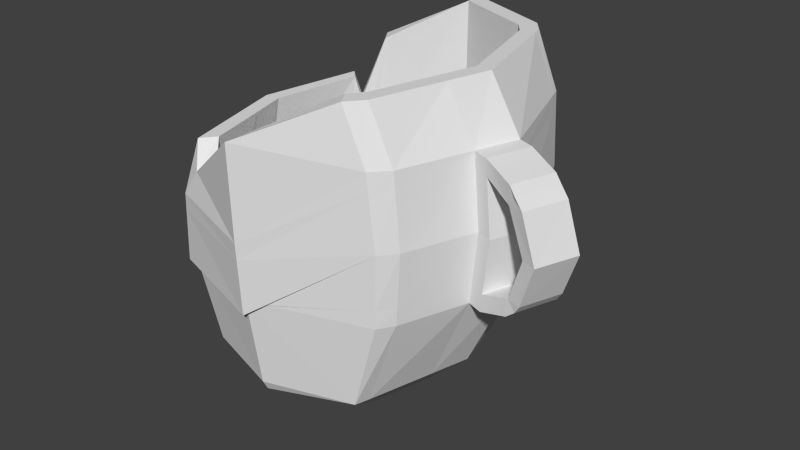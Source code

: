 # Source: Vasija.blend  (saved by Blender 2.74.0; exported with 4.5.12 LTS)
import bpy
from mathutils import Matrix  # noqa: F401  (used for matrix-valued properties, if any)

bpy.ops.wm.read_factory_settings(use_empty=True)
scene = bpy.context.scene
scene.name = 'Scene'

# ---- collections
col_collection_1 = bpy.data.collections.new('Collection 1'); scene.collection.children.link(col_collection_1)

# ---- world
world_world = bpy.data.worlds.new('World'); scene.world = world_world
world_world.color = (0.05088, 0.05088, 0.05088)
world_world.use_sun_shadow = False
world_world.sun_shadow_jitter_overblur = 0.0
world_world.cycles.sampling_method = 'MANUAL'
world_world.cycles.sample_map_resolution = 256

# ---- meshes
me_cube_001 = bpy.data.meshes.new('Cube.001')
me_cube_001.from_pydata([(1.249, -1.351, 1.137), (1.295, -1.2, -1.307), (2.428, -1.883, 2.014), (2.437, -1.57, -1.307), (3.679, -1.351, 2.631), (3.642, -1.2, -1.307), (1.233, 2.004, -1.307), (0.9231, 2.056, 1.082), (0.8456, 0.4834, -1.307), (0.6406, 0.4389, 1.466), (1.233, -1.008, -1.307), (1.077, -1.147, 1.466), (2.423, 2.803, 2.631), (2.428, 2.492, -1.307), (2.428, 2.534, 2.631), (2.428, -1.614, 2.014), (2.429, 2.432, -1.109), (2.429, -1.437, -1.109), (2.431, 2.411, -1.452), (2.431, -1.492, -1.452), (2.436, 2.15, -1.628), (2.436, -1.23, -1.628), (2.44, 1.97, -1.746), (2.44, -1.05, -1.746), (2.442, 1.812, -1.863), (2.442, -0.8928, -1.863), (2.447, 1.58, -1.993), (2.447, -0.6604, -1.993), (2.451, 1.326, -2.122), (2.451, -0.4065, -2.122), (3.694, 2.271, 2.631), (3.553, 2.063, 2.631), (3.519, 2.063, -1.109), (3.457, -1.049, -1.452), (3.324, -0.8465, -1.628), (3.233, -0.7076, -1.746), (3.153, -0.5857, -1.863), (3.036, -0.4061, -1.993), (2.907, -0.2098, -2.122), (3.556, 2.12, -1.307), (3.553, -1.143, 2.631), (3.519, -1.143, -1.109), (3.457, 1.969, -1.452), (3.324, 1.766, -1.628), (3.233, 1.628, -1.746), (3.153, 1.506, -1.863), (3.036, 1.326, -1.993), (2.907, 1.13, -2.122), (1.364, 2.12, -1.307), (1.367, -1.143, 1.137), (1.402, -1.143, -1.109), (1.465, 1.969, -1.452), (1.599, 1.766, -1.628), (1.691, 1.628, -1.746), (1.772, 1.506, -1.863), (1.892, 1.326, -1.993), (2.022, 1.13, -2.122), (1.225, 2.271, 2.014), (1.367, 2.063, 2.014), (1.402, 2.063, -1.109), (1.465, -1.049, -1.452), (1.599, -0.8465, -1.628), (1.691, -0.7076, -1.746), (1.772, -0.5857, -1.863), (1.892, -0.4061, -1.993), (2.022, -0.2098, -2.122), (4.295, 0.46, 2.631), (4.09, 0.46, -1.307), (0.8503, 0.46, 1.466), (4.085, 0.46, 2.631), (0.9009, 0.46, -1.109), (4.035, 0.46, -1.109), (0.9932, 0.46, -1.452), (3.943, 0.46, -1.452), (1.191, 0.46, -1.628), (3.745, 0.46, -1.628), (1.327, 0.46, -1.746), (3.609, 0.46, -1.746), (1.446, 0.46, -1.863), (3.49, 0.46, -1.863), (1.621, 0.46, -1.993), (3.315, 0.46, -1.993), (1.813, 0.46, -2.122), (3.123, 0.46, -2.122), (2.418, 0.4598, -1.109), (3.851, 0.46, -1.109), (1.067, 0.46, -1.109), (3.857, -1.13, 2.631), (3.698, -0.9472, 2.631), (3.659, -0.9472, -1.109), (1.346, -0.8643, -1.452), (1.496, -0.6866, -1.628), (1.599, -0.5647, -1.746), (1.69, -0.4578, -1.863), (1.824, -0.3001, -1.993), (1.969, -0.1279, -2.122), (2.429, -1.36, -1.109), (3.519, -0.9472, -1.109), (1.402, -0.9472, -1.109), (3.701, -0.9968, -1.307), (1.237, -0.9472, 1.466), (1.275, -0.9472, -1.109), (3.589, -0.8643, -1.452), (3.439, -0.6866, -1.628), (3.335, -0.5647, -1.746), (3.245, -0.4578, -1.863), (3.111, -0.3001, -1.993), (2.965, -0.1279, -2.122), (3.701, 1.934, -1.307), (1.067, 1.884, 1.082), (1.275, 1.884, -1.109), (3.589, 1.8, -1.452), (3.439, 1.621, -1.628), (3.335, 1.497, -1.746), (3.245, 1.389, -1.863), (3.111, 1.229, -1.993), (2.965, 1.055, -2.122), (3.857, 2.069, 2.631), (3.698, 1.884, 2.631), (3.659, 1.884, -1.109), (1.346, 1.8, -1.452), (1.496, 1.621, -1.628), (1.599, 1.497, -1.746), (1.69, 1.389, -1.863), (1.824, 1.229, -1.993), (1.969, 1.055, -2.122), (2.429, 2.302, -1.109), (3.519, 1.884, -1.109), (1.402, 1.884, -1.109), (0.9169, -1.248, -0.05776), (2.425, -1.749, -0.05776), (4.021, -1.248, -0.05776), (0.7817, 2.02, -0.05776), (0.2511, 0.4693, -0.05776), (0.7817, -1.052, -0.05776), (2.416, 2.669, -0.05776), (3.959, 2.168, -0.05776), (0.9606, 2.168, -0.05776), (4.69, 0.46, -0.05776), (4.158, -1.039, -0.05776), (4.158, 1.977, -0.05776), (0.8682, -1.286, -0.2414), (2.422, -1.798, -0.2414), (4.068, -1.286, 0.9232), (0.6952, 2.033, -0.2414), (0.1373, 0.4582, -0.2414), (0.6952, -1.086, -0.2414), (2.413, 2.718, 0.9232), (4.036, 2.206, 0.9232), (0.8832, 2.206, -0.2414), (4.805, 0.46, 0.9232), (4.245, -1.072, 0.9232), (4.245, 2.011, 0.9232), (0.9523, -1.323, 0.7435), (2.422, -1.847, 0.7435), (3.981, -1.323, 1.908), (0.6051, 2.046, 0.7435), (0.222, 0.4471, 0.7435), (0.7595, -1.121, 0.7435), (2.415, 2.767, 1.908), (3.978, 2.243, 1.908), (0.9407, 2.243, 0.7435), (4.718, 0.46, 1.908), (4.179, -1.105, 1.908), (4.179, 2.044, 1.908), (2.421, -1.614, 0.1471), (3.808, -1.143, 0.7632), (1.113, -1.143, -0.7308), (4.465, 0.46, 0.7606), (3.987, -0.9472, 0.7606), (3.987, 1.884, 0.7606), (2.421, 2.534, 0.7606), (3.808, 2.063, 0.7606), (1.113, 2.063, 0.1445), (0.4754, 0.46, -0.4032), (0.9522, -0.9472, -0.4032), (0.9438, 1.933, -0.4032), (2.422, -1.614, -0.1731), (3.772, -1.143, -0.1731), (1.149, -1.143, -0.1731), (0.529, 0.46, -0.1741), (0.993, -0.9472, -0.1741), (0.8234, 1.884, -0.1741), (2.422, 2.534, -0.1744), (3.772, 2.063, -0.1744), (1.149, 2.063, -0.1744), (4.411, 0.46, -0.1744), (3.946, -0.9472, -0.1744), (3.946, 1.884, -0.1744), (1.115, -1.143, -0.7738), (0.8999, 1.923, 1.466), (1.202, 1.879, -1.307), (3.893, 1.937, 2.631), (3.729, 1.767, 2.631), (3.69, 1.767, -1.109), (1.317, 1.69, -1.452), (1.471, 1.525, -1.628), (1.577, 1.412, -1.746), (1.67, 1.313, -1.863), (1.807, 1.166, -1.993), (1.957, 1.006, -2.122), (2.428, 2.151, -1.109), (3.546, 1.767, -1.109), (1.374, 1.767, -1.109), (3.733, 1.814, -1.307), (1.05, 1.767, 1.466), (1.245, 1.767, -1.109), (3.618, 1.69, -1.452), (3.464, 1.525, -1.628), (3.358, 1.412, -1.746), (3.265, 1.313, -1.863), (3.128, 1.166, -1.993), (2.978, 1.006, -2.122), (4.201, 1.853, -0.05776), (0.7382, 1.893, -0.05776), (0.6494, 1.904, -0.2414), (4.291, 1.884, 0.9232), (4.224, 1.914, 1.908), (0.5737, 1.915, 0.7435), (4.026, 1.767, 0.7606), (0.8477, 1.767, -0.4032), (0.7993, 1.767, -0.1741), (3.984, 1.767, -0.1744), (0.8041, -0.1544, 1.466), (0.9907, -0.07447, -1.307), (3.945, -0.08513, -1.307), (0.995, -0.06655, 1.466), (1.041, -0.06655, -1.109), (3.81, -0.03553, -1.452), (3.63, 0.03094, -1.628), (3.507, 0.07656, -1.746), (3.398, 0.1166, -1.863), (3.238, 0.1756, -1.993), (3.064, 0.24, -2.122), (4.131, -0.1348, 2.631), (3.94, -0.06655, 2.631), (3.895, -0.06655, -1.109), (1.125, -0.03553, -1.452), (1.305, 0.03094, -1.628), (1.429, 0.07656, -1.746), (1.537, 0.1166, -1.863), (1.697, 0.1756, -1.993), (1.872, 0.24, -2.122), (2.422, -0.2212, -1.109), (3.727, -0.06655, -1.109), (1.192, -0.06655, -1.109), (4.491, -0.1009, -0.05776), (0.4497, -0.09983, -0.05776), (0.346, -0.1197, -0.2414), (4.595, -0.1133, 0.9232), (4.517, -0.1257, 1.908), (0.4231, -0.1397, 0.7435), (4.286, -0.06655, 0.7606), (0.6538, -0.06655, -0.4032), (0.7026, -0.06655, -0.1741), (4.237, -0.06655, -0.1744), (5.792, 0.111, 0.9464), (5.469, 0.2376, 0.2135), (5.27, -0.3233, 0.2135), (5.49, 0.121, 1.71), (5.582, -0.4623, 0.9464), (5.288, -0.4647, 1.71), (5.137, -0.295, 0.1028), (5.385, -0.3919, 0.9495), (5.171, -0.3914, 1.786), (5.372, 0.1943, 1.786), (5.337, 0.2659, 0.1028), (5.595, 0.1814, 0.9495), (4.805, -0.1882, 0.9198), (4.928, 0.3851, 1.905), (5.014, 0.3851, 0.9198), (4.701, -0.1758, -0.06112), (4.726, -0.2006, 1.905), (4.9, 0.3851, -0.06112), (0.9333, -1.315, 0.5218), (2.422, -1.836, 0.5218), (4.0, -1.315, 1.686), (0.6254, 2.043, 0.5218), (0.2029, 0.4496, 0.5218), (0.745, -1.113, 0.5218), (2.414, 2.756, 1.686), (3.991, 2.235, 1.686), (0.9277, 2.235, 0.5218), (4.738, 0.46, 1.686), (4.194, -1.098, 1.686), (4.194, 2.037, 1.686), (4.239, 1.907, 1.686), (0.5908, 1.913, 0.5218), (4.534, -0.1229, 1.686), (0.4058, -0.1352, 0.5218), (5.589, 0.1238, 1.561), (5.385, -0.4591, 1.561), (5.405, 0.2368, 1.64), (5.157, -0.362, 1.529), (4.744, -0.1978, 1.683), (4.948, 0.3851, 1.683), (0.9048, -1.257, -0.1034), (2.425, -1.761, -0.1034), (4.033, -1.257, 0.186), (0.7602, 2.023, -0.1034), (0.2228, 0.4665, -0.1034), (0.7602, -1.06, -0.1034), (2.415, 2.681, 0.186), (3.979, 2.177, 0.186), (0.9413, 2.177, -0.1034), (4.718, 0.46, 0.186), (4.18, -1.047, 0.186), (4.18, 1.985, 0.186), (0.7162, 1.896, -0.1034), (4.224, 1.86, 0.186), (0.4239, -0.1048, -0.1034), (4.517, -0.104, 0.186), (5.562, 0.1955, 0.3434), (5.361, -0.3685, 0.3434), (5.365, 0.2659, 0.3465), (5.163, -0.298, 0.3465), (4.726, -0.1789, 0.1826), (4.928, 0.3851, 0.1826)], [], [(214, 132, 6, 191), (247, 133, 8, 224), (154, 2, 0, 153), (155, 4, 2, 154), (55, 26, 28, 56), (37, 27, 29, 38), (54, 24, 26, 55), (36, 25, 27, 37), (53, 22, 24, 54), (35, 23, 25, 36), (52, 20, 22, 53), (34, 21, 23, 35), (51, 18, 20, 52), (33, 19, 21, 34), (184, 183, 16, 32), (179, 177, 17, 50), (127, 32, 16, 126), (30, 12, 14, 31), (48, 13, 18, 51), (137, 135, 13, 48), (26, 46, 47, 28), (24, 45, 46, 26), (22, 44, 45, 24), (20, 43, 44, 22), (18, 42, 43, 20), (177, 178, 41, 17), (13, 39, 42, 18), (135, 136, 39, 13), (27, 64, 65, 29), (25, 63, 64, 27), (23, 62, 63, 25), (21, 61, 62, 23), (19, 60, 61, 21), (183, 185, 59, 16), (126, 16, 59, 128), (12, 57, 58, 14), (243, 84, 86, 245), (236, 71, 85, 244), (244, 85, 84, 243), (241, 80, 82, 242), (240, 78, 80, 241), (211, 81, 83, 212), (239, 76, 78, 240), (210, 79, 81, 211), (238, 74, 76, 239), (209, 77, 79, 210), (237, 72, 74, 238), (208, 75, 77, 209), (204, 67, 73, 207), (207, 73, 75, 208), (221, 180, 70, 206), (245, 86, 70, 227), (234, 66, 69, 235), (255, 186, 71, 236), (213, 138, 67, 204), (41, 97, 96, 17), (17, 96, 98, 50), (232, 106, 107, 233), (231, 105, 106, 232), (230, 104, 105, 231), (229, 103, 104, 230), (225, 99, 102, 228), (228, 102, 103, 229), (254, 181, 101, 227), (246, 139, 99, 225), (201, 126, 128, 203), (194, 119, 127, 202), (202, 127, 126, 201), (199, 124, 125, 200), (198, 123, 124, 199), (197, 122, 123, 198), (196, 121, 122, 197), (195, 120, 121, 196), (203, 128, 110, 206), (192, 117, 118, 193), (222, 188, 119, 194), (49, 0, 2, 15), (205, 190, 9, 68), (15, 2, 4, 40), (237, 224, 8, 72), (195, 191, 6, 120), (56, 125, 124, 55), (47, 46, 115, 116), (38, 107, 106, 37), (65, 64, 94, 95), (242, 233, 107, 38, 29, 65, 95), (37, 106, 105, 36), (36, 105, 104, 35), (35, 104, 103, 34), (63, 62, 61, 60, 1, 10, 90, 91, 92, 93, 94, 64), (3, 1, 60, 19, 33, 5), (34, 103, 102, 99, 5, 33), (46, 45, 44, 43, 42, 39, 108, 111, 112, 113, 114, 115), (51, 52, 53, 54, 55, 124, 123, 122, 121, 120, 6, 48), (58, 109, 176, 173), (156, 7, 57, 161), (58, 57, 7, 109), (160, 30, 117, 164), (155, 163, 87, 4), (153, 0, 11, 158), (97, 41, 178, 187, 89), (49, 167, 189, 175, 100), (32, 127, 119, 188, 170, 118, 31, 172, 184), (0, 49, 100, 11), (87, 88, 40, 4), (31, 118, 117, 30), (1, 129, 134, 10), (5, 99, 139, 131), (39, 136, 140, 108), (6, 132, 137, 48), (311, 306, 139, 246), (309, 305, 138, 213), (302, 303, 136, 135), (304, 302, 135, 137), (5, 131, 130, 3), (3, 130, 129, 1), (310, 300, 133, 247), (308, 299, 132, 214), (287, 277, 144, 215), (289, 278, 145, 248), (282, 280, 147, 149), (280, 281, 148, 147), (286, 283, 150, 216), (288, 284, 151, 249), (296, 141, 146, 301), (298, 306, 151, 143), (303, 148, 152, 307), (299, 144, 149, 304), (298, 143, 142, 297), (297, 142, 141, 296), (234, 87, 163, 250), (192, 66, 162, 217), (12, 30, 160, 159), (57, 12, 159, 161), (223, 9, 157, 251), (190, 7, 156, 218), (274, 153, 158, 279), (276, 284, 163, 155), (281, 160, 164, 285), (277, 156, 161, 282), (276, 155, 154, 275), (275, 154, 153, 274), (15, 40, 166, 165), (49, 15, 165, 167), (193, 118, 170, 219), (235, 69, 168, 252), (14, 58, 173, 171), (31, 14, 171, 172), (226, 100, 175, 253), (205, 68, 174, 220), (165, 166, 178, 177), (167, 165, 177, 179, 189), (253, 175, 181, 254), (220, 174, 180, 221), (171, 173, 185, 183), (172, 171, 183, 184), (219, 170, 188, 222), (252, 168, 186, 255), (226, 223, 11, 100), (175, 189, 179, 181), (169, 166, 40, 88), (187, 178, 166, 169), (181, 179, 50, 98, 101), (173, 176, 182, 110, 128, 59, 185), (168, 219, 222, 186), (176, 220, 221, 182), (109, 205, 220, 176), (69, 193, 219, 168), (9, 190, 218, 157), (117, 192, 217, 164), (285, 286, 216, 152), (278, 287, 215, 145), (300, 308, 214, 133), (307, 309, 213, 140), (47, 116, 212, 200, 125, 56, 28), (72, 8, 191, 195), (109, 7, 190, 205), (186, 222, 194, 71), (66, 192, 193, 69), (86, 203, 206, 70), (72, 195, 196, 74), (74, 196, 197, 76), (76, 197, 198, 78), (78, 198, 199, 80), (80, 199, 200, 82), (85, 202, 201, 84), (71, 194, 202, 85), (84, 201, 203, 86), (140, 213, 204, 108), (182, 221, 206, 110), (111, 207, 208, 112), (108, 204, 207, 111), (112, 208, 209, 113), (113, 209, 210, 114), (114, 210, 211, 115), (115, 211, 212, 116), (133, 214, 191, 8), (68, 9, 223, 226), (169, 252, 255, 187), (174, 253, 254, 180), (68, 226, 253, 174), (88, 235, 252, 169), (11, 223, 251, 158), (66, 234, 250, 162), (265, 264, 261, 259), (279, 289, 248, 146), (301, 310, 247, 134), (315, 262, 258, 313), (200, 212, 83, 233, 242, 82), (90, 10, 224, 237), (138, 246, 225, 67), (180, 254, 227, 70), (73, 228, 229, 75), (67, 225, 228, 73), (75, 229, 230, 77), (77, 230, 231, 79), (79, 231, 232, 81), (81, 232, 233, 83), (187, 255, 236, 89), (87, 234, 235, 88), (98, 245, 227, 101), (90, 237, 238, 91), (91, 238, 239, 92), (92, 239, 240, 93), (93, 240, 241, 94), (94, 241, 242, 95), (97, 244, 243, 96), (89, 236, 244, 97), (96, 243, 245, 98), (134, 247, 224, 10), (290, 291, 260, 256), (312, 313, 258, 257), (262, 266, 257, 258), (293, 263, 260, 291), (292, 265, 259, 290), (314, 267, 256, 312), (314, 317, 316, 315), (295, 269, 265, 292), (317, 270, 295, 294, 268, 316), (271, 273, 266, 262), (316, 271, 262, 315), (269, 272, 264, 265), (162, 250, 272, 269), (311, 246, 271, 316), (246, 138, 273, 271), (288, 249, 268, 294), (283, 162, 269, 295), (305, 150, 270, 317), (150, 283, 295, 270), (250, 288, 294, 272), (272, 294, 293, 264), (293, 294, 295, 292), (267, 292, 290, 256), (264, 293, 291, 261), (259, 261, 291, 290), (158, 251, 289, 279), (157, 218, 287, 278), (164, 217, 286, 285), (142, 275, 274, 141), (143, 276, 275, 142), (144, 277, 282, 149), (148, 281, 285, 152), (143, 151, 284, 276), (141, 274, 279, 146), (250, 163, 284, 288), (217, 162, 283, 286), (159, 160, 281, 280), (161, 159, 280, 282), (251, 157, 278, 289), (218, 156, 277, 287), (138, 305, 317, 273), (249, 311, 316, 268), (292, 267, 314, 315, 263, 293), (273, 317, 314, 266), (266, 314, 312, 257), (256, 260, 313, 312), (263, 315, 313, 260), (146, 248, 310, 301), (152, 216, 309, 307), (145, 215, 308, 300), (130, 297, 296, 129), (131, 298, 297, 130), (132, 299, 304, 137), (136, 303, 307, 140), (131, 139, 306, 298), (129, 296, 301, 134), (215, 144, 299, 308), (248, 145, 300, 310), (149, 147, 302, 304), (147, 148, 303, 302), (216, 150, 305, 309), (249, 151, 306, 311)])
_uv = me_cube_001.uv_layers.new(name='UVMap')
_uv.uv.foreach_set('vector', [0.2893, 0.006708, 0.3054, 0.001473, 0.3495, 0.2252, 0.337, 0.2312, 0.05538, 0.2676, 0.09998, 0.1621, 0.2208, 0.3273, 0.1902, 0.4019, 0.6212, 0.6236, 0.7403, 0.7288, 0.47, 0.7892, 0.406, 0.7057, 0.1867, 0.5482, 0.09775, 0.512, 0.1595, 0.2568, 0.3145, 0.2447, 0.3467, 0.3781, 0.3905, 0.4015, 0.3761, 0.4252, 0.3436, 0.4086, 0.318, 0.6166, 0.2725, 0.5904, 0.2874, 0.5675, 0.3216, 0.5862, 0.35, 0.3486, 0.4043, 0.3786, 0.3905, 0.4015, 0.3467, 0.3781, 0.3144, 0.6461, 0.2582, 0.6126, 0.2725, 0.5904, 0.318, 0.6166, 0.3526, 0.3255, 0.4148, 0.3612, 0.4043, 0.3786, 0.35, 0.3486, 0.3114, 0.6691, 0.2473, 0.6295, 0.2582, 0.6126, 0.3144, 0.6461, 0.3559, 0.2996, 0.4265, 0.3419, 0.4148, 0.3612, 0.3526, 0.3255, 0.3077, 0.6948, 0.2353, 0.6481, 0.2473, 0.6295, 0.3114, 0.6691, 0.3616, 0.2598, 0.4437, 0.3137, 0.4265, 0.3419, 0.3559, 0.2996, 0.3014, 0.7337, 0.218, 0.6752, 0.2353, 0.6481, 0.3077, 0.6948, 0.6237, 0.3332, 0.5819, 0.4952, 0.5015, 0.4497, 0.5304, 0.368, 0.08922, 0.3951, 0.1319, 0.1963, 0.2324, 0.2727, 0.1959, 0.3586, 0.79, 0.04317, 0.79, 0.1091, 0.3886, 0.245, 0.3886, 0.197, 0.9869, 0.1143, 0.998, 0.4018, 0.9438, 0.4023, 0.9467, 0.1457, 0.3672, 0.2275, 0.4536, 0.2974, 0.4437, 0.3137, 0.3616, 0.2598, 0.3361, 8.541e-05, 0.5612, 0.118, 0.4536, 0.2974, 0.3672, 0.2275, 0.3905, 0.4015, 0.4105, 0.4684, 0.3906, 0.4753, 0.3761, 0.4252, 0.8512, 0.0001003, 0.9999, 0.0001003, 0.9928, 0.07197, 0.8696, 0.07198, 0.4148, 0.3612, 0.4449, 0.4559, 0.4299, 0.4615, 0.4043, 0.3786, 0.4265, 0.3419, 0.4618, 0.4491, 0.4449, 0.4559, 0.4148, 0.3612, 0.4437, 0.3137, 0.4874, 0.4377, 0.4618, 0.4491, 0.4265, 0.3419, 0.1319, 0.1963, 0.3073, 0.1238, 0.3012, 0.2134, 0.2324, 0.2727, 0.4536, 0.2974, 0.508, 0.4268, 0.4874, 0.4377, 0.4437, 0.3137, 0.5612, 0.118, 0.6617, 0.4623, 0.508, 0.4268, 0.4536, 0.2974, 0.2725, 0.5904, 0.2544, 0.5259, 0.2743, 0.519, 0.2874, 0.5675, 0.2582, 0.6126, 0.235, 0.533, 0.2544, 0.5259, 0.2725, 0.5904, 0.2473, 0.6295, 0.2199, 0.5387, 0.235, 0.533, 0.2582, 0.6126, 0.2353, 0.6481, 0.203, 0.5456, 0.2199, 0.5387, 0.2473, 0.6295, 0.218, 0.6752, 0.1775, 0.5572, 0.203, 0.5456, 0.2353, 0.6481, 0.5819, 0.4952, 0.4699, 0.6155, 0.442, 0.5153, 0.5015, 0.4497, 0.3886, 0.197, 0.3886, 0.245, 0.01029, 0.1091, 0.01029, 0.04317, 0.998, 0.4018, 0.9828, 0.7422, 0.9412, 0.7122, 0.9438, 0.4023, 0.3251, 0.5262, 0.5195, 0.4569, 0.6595, 0.8415, 0.4966, 0.8604, 0.3245, 0.2971, 0.5184, 0.2454, 0.5184, 0.3132, 0.3245, 0.3589, 0.234, 0.1387, 0.3711, 0.04886, 0.5195, 0.4569, 0.3251, 0.5262, 0.2726, 0.4585, 0.2843, 0.428, 0.2971, 0.4469, 0.2887, 0.4696, 0.2567, 0.4477, 0.2716, 0.4094, 0.2843, 0.428, 0.2726, 0.4585, 0.4078, 0.49, 0.3816, 0.5663, 0.3683, 0.548, 0.3883, 0.4912, 0.244, 0.439, 0.2615, 0.3944, 0.2716, 0.4094, 0.2567, 0.4477, 0.4268, 0.4883, 0.3947, 0.5843, 0.3816, 0.5663, 0.4078, 0.49, 0.2299, 0.4295, 0.2503, 0.3776, 0.2615, 0.3944, 0.244, 0.439, 0.4417, 0.4877, 0.4053, 0.5986, 0.3947, 0.5843, 0.4268, 0.4883, 0.2079, 0.4149, 0.233, 0.3514, 0.2503, 0.3776, 0.2299, 0.4295, 0.4585, 0.4862, 0.4171, 0.6145, 0.4053, 0.5986, 0.4417, 0.4877, 0.5061, 0.4817, 0.4509, 0.6586, 0.4355, 0.639, 0.4843, 0.4835, 0.4843, 0.4835, 0.4355, 0.639, 0.4171, 0.6145, 0.4585, 0.4862, 0.3968, 0.6386, 0.2236, 0.5894, 0.2848, 0.4938, 0.4054, 0.5214, 0.3245, 0.5129, 0.5184, 0.559, 0.5184, 0.6202, 0.3245, 0.5685, 0.359, 0.01188, 0.6097, 0.00542, 0.6107, 0.04796, 0.372, 0.05136, 0.4372, 0.143, 0.4954, 0.1663, 0.4453, 0.252, 0.3975, 0.2363, 0.659, 0.5416, 0.5682, 0.8304, 0.4509, 0.6586, 0.5061, 0.4817, 0.7799, 0.7287, 0.7799, 0.8009, 0.3785, 0.6488, 0.3785, 0.6205, 0.3785, 0.6205, 0.3785, 0.6488, 0.0001808, 0.8009, 0.0001808, 0.7287, 0.3621, 0.5857, 0.3281, 0.6141, 0.3291, 0.584, 0.3539, 0.5619, 0.3702, 0.609, 0.327, 0.6435, 0.3281, 0.6141, 0.3621, 0.5857, 0.3767, 0.6276, 0.3263, 0.6665, 0.327, 0.6435, 0.3702, 0.609, 0.3838, 0.6483, 0.325, 0.6923, 0.3263, 0.6665, 0.3767, 0.6276, 0.4038, 0.7076, 0.3204, 0.7646, 0.3224, 0.7319, 0.3949, 0.6807, 0.3949, 0.6807, 0.3224, 0.7319, 0.325, 0.6923, 0.3838, 0.6483, 0.1684, 0.5385, 0.09676, 0.4281, 0.2018, 0.3804, 0.2499, 0.4552, 0.4227, 0.781, 0.4196, 0.6012, 0.5779, 0.5741, 0.5842, 0.7444, 0.3883, 0.1414, 0.3886, 0.197, 0.01029, 0.04317, 0.0001808, 0.0001809, 0.732, 0.0001184, 0.6001, 0.4999, 0.0001184, 0.4999, 0.1165, 0.0001184, 0.8, 0.0001808, 0.79, 0.04317, 0.3886, 0.197, 0.3883, 0.1414, 0.3331, 0.3841, 0.3376, 0.3805, 0.3369, 0.4106, 0.3335, 0.4135, 0.333, 0.3555, 0.3387, 0.3512, 0.3376, 0.3805, 0.3331, 0.3841, 0.3324, 0.3331, 0.3392, 0.3284, 0.3387, 0.3512, 0.333, 0.3555, 0.3323, 0.3079, 0.3402, 0.3025, 0.3392, 0.3284, 0.3324, 0.3331, 0.3323, 0.2691, 0.342, 0.2627, 0.3402, 0.3025, 0.3323, 0.3079, 0.5547, 0.5001, 0.6722, 0.9999, 0.1316, 0.9999, 0.0001184, 0.5001, 0.8141, 0.01004, 0.9711, 0.01589, 0.9357, 0.04982, 0.7816, 0.04441, 0.6168, 0.2865, 0.6223, 0.3002, 0.5259, 0.3493, 0.5193, 0.3395, 0.05035, 0.6181, 0.00991, 0.636, -0.007098, 0.3425, 0.04213, 0.3538, 0.7257, 0.9279, 0.75, 0.9634, 0.387, 0.9841, 0.3962, 0.9454, 0.04213, 0.3538, -0.007098, 0.3425, 0.006748, 0.01693, 0.04276, 0.04446, 0.2079, 0.4149, 0.1902, 0.4019, 0.2208, 0.3273, 0.233, 0.3514, 0.3323, 0.2691, 0.337, 0.2312, 0.3495, 0.2252, 0.342, 0.2627, 0.3436, 0.4086, 0.3369, 0.4106, 0.3376, 0.3805, 0.3467, 0.3781, 0.3906, 0.4753, 0.4105, 0.4684, 0.4099, 0.4829, 0.3901, 0.486, 0.3216, 0.5862, 0.3291, 0.584, 0.3281, 0.6141, 0.318, 0.6166, 0.2743, 0.519, 0.2544, 0.5259, 0.2558, 0.5112, 0.2757, 0.5081, 0.2887, 0.4696, 0.3539, 0.5619, 0.3291, 0.584, 0.3216, 0.5862, 0.2874, 0.5675, 0.2743, 0.519, 0.2757, 0.5081, 0.318, 0.6166, 0.3281, 0.6141, 0.327, 0.6435, 0.3144, 0.6461, 0.3144, 0.6461, 0.327, 0.6435, 0.3263, 0.6665, 0.3114, 0.6691, 0.3114, 0.6691, 0.3263, 0.6665, 0.325, 0.6923, 0.3077, 0.6948, 0.235, 0.533, 0.2199, 0.5387, 0.203, 0.5456, 0.1775, 0.5572, 0.1534, 0.5631, 0.1563, 0.5327, 0.1783, 0.5265, 0.2043, 0.5204, 0.2213, 0.5169, 0.2364, 0.5146, 0.2558, 0.5112, 0.2544, 0.5259, 0.2084, 0.6912, 0.1534, 0.5631, 0.1775, 0.5572, 0.218, 0.6752, 0.3014, 0.7337, 0.2995, 0.7716, 0.3077, 0.6948, 0.325, 0.6923, 0.3224, 0.7319, 0.3204, 0.7646, 0.2995, 0.7716, 0.3014, 0.7337, 0.4105, 0.4684, 0.4299, 0.4615, 0.4449, 0.4559, 0.4618, 0.4491, 0.4874, 0.4377, 0.508, 0.4268, 0.5092, 0.4625, 0.4878, 0.4683, 0.4615, 0.4739, 0.4444, 0.4772, 0.4293, 0.4795, 0.4099, 0.4829, 0.3616, 0.2598, 0.3559, 0.2996, 0.3526, 0.3255, 0.35, 0.3486, 0.3467, 0.3781, 0.3376, 0.3805, 0.3387, 0.3512, 0.3392, 0.3284, 0.3402, 0.3025, 0.342, 0.2627, 0.3495, 0.2252, 0.3672, 0.2275, 0.4638, 0.4643, 0.5367, 0.4102, 0.7118, 0.327, 0.6544, 0.3932, 0.3894, 0.3783, 0.4093, 0.3131, 0.4496, 0.1544, 0.4282, 0.3729, 0.9412, 0.7122, 0.9828, 0.7422, 0.939, 0.9552, 0.9126, 0.925, 0.7768, 0.1601, 0.751, 0.03818, 0.7803, 0.03622, 0.8067, 0.1592, 0.1867, 0.5482, 0.1879, 0.5994, 0.09817, 0.5638, 0.09775, 0.512, 0.01446, 0.3078, 0.003193, 0.2268, 0.0434, 0.1878, 0.04403, 0.3192, 0.3147, 0.2227, 0.3012, 0.2134, 0.3073, 0.1238, 0.3361, 0.1224, 0.3213, 0.2125, 0.2896, 0.2392, 0.3436, 0.006034, 0.3444, 8.436e-05, 0.3717, 0.05649, 0.3094, 0.2713, 0.5304, 0.368, 0.5184, 0.3587, 0.5259, 0.3493, 0.6223, 0.3002, 0.7491, 0.3118, 0.9999, 0.3706, 0.9958, 0.4016, 0.745, 0.346, 0.6237, 0.3332, 0.00991, 0.636, 0.05035, 0.6181, 0.06881, 0.9089, 0.02488, 0.9496, 0.175, 0.01545, 0.2069, 0.05094, 0.04276, 0.04446, 0.006748, 0.01693, 0.9467, 0.1457, 0.9357, 0.04982, 0.9711, 0.01589, 0.9869, 0.1143, 0.1534, 0.5631, 8.541e-05, 0.5201, 0.002634, 0.4738, 0.1563, 0.5327, 0.2995, 0.7716, 0.3204, 0.7646, 0.3696, 0.9924, 0.3377, 0.9999, 0.508, 0.4268, 0.6617, 0.4623, 0.6617, 0.5175, 0.5092, 0.4625, 0.3495, 0.2252, 0.3054, 0.001473, 0.3361, 8.541e-05, 0.3672, 0.2275, 0.3933, 0.7832, 0.3904, 0.6019, 0.4196, 0.6012, 0.4227, 0.781, 0.8346, 0.4386, 0.9999, 0.4288, 0.9999, 0.4701, 0.8352, 0.4796, 0.6034, 0.4572, 0.7893, 0.4414, 0.7897, 0.4823, 0.6068, 0.4989, 0.4353, 0.5547, 0.6034, 0.4572, 0.6068, 0.4989, 0.4383, 0.562, 0.1462, 0.5624, 0.1846, 0.7719, 9.462e-05, 0.7719, 0.00718, 0.5622, 0.2084, 0.6912, 0.09277, 0.8694, 8.541e-05, 0.5201, 0.1534, 0.5631, 0.2614, 0.4874, 0.1824, 0.4488, 0.2327, 0.4368, 0.2802, 0.4942, 0.0, 0.0, 0.0, 0.0, 0.0, 0.0, 0.0, 0.0, 0.3755, 0.4117, 0.3903, 0.4115, 0.394, 0.5376, 0.3788, 0.5383, 0.1515, 0.3868, 0.2169, 0.4035, 0.2091, 0.5279, 0.1416, 0.5128, 0.4279, 0.4093, 0.597, 0.2006, 0.6, 0.331, 0.4226, 0.5379, 0.597, 0.2006, 0.7791, 0.1963, 0.788, 0.3196, 0.6, 0.331, 0.8244, 0.193, 0.9916, 0.1745, 0.9992, 0.3034, 0.8333, 0.3167, 0.2122, 0.7849, 0.2136, 0.6016, 0.3027, 0.608, 0.3043, 0.7897, 0.4113, 0.5664, 0.4026, 0.5763, 0.3709, 0.5608, 0.3809, 0.5546, 0.3902, 0.5549, 0.3904, 0.6019, 0.3027, 0.608, 0.302, 0.559, 0.7893, 0.4414, 0.788, 0.3196, 0.8187, 0.3174, 0.82, 0.439, 0.0, 0.0, 0.0, 0.0, 0.0, 0.0, 0.0, 0.0, 0.3902, 0.5549, 0.302, 0.559, 0.4335, 0.24, 0.448, 0.2532, 0.6, 0.5417, 0.6008, 0.5453, 0.4026, 0.5763, 0.4113, 0.5664, 0.08769, 0.7525, 0.09817, 0.5638, 0.1879, 0.5994, 0.1858, 0.7829, 0.7954, 0.03226, 0.9659, 9.462e-05, 0.9891, 0.1377, 0.8213, 0.1569, 0.5952, 0.0396, 0.751, 0.03818, 0.7768, 0.1601, 0.5963, 0.1633, 0.4496, 0.1544, 0.5952, 0.0396, 0.5963, 0.1633, 0.4282, 0.3729, 0.1577, 0.2143, 0.2255, 0.2335, 0.219, 0.3686, 0.1548, 0.3504, 0.3932, 0.2513, 0.4093, 0.3131, 0.3894, 0.3783, 0.3759, 0.3755, 0.0107, 0.345, 0.01446, 0.3078, 0.04403, 0.3192, 0.04051, 0.3553, 0.2128, 0.5504, 0.2136, 0.6016, 0.1879, 0.5994, 0.1867, 0.5482, 0.7791, 0.1963, 0.7768, 0.1601, 0.8067, 0.1592, 0.8097, 0.1945, 0.3903, 0.4115, 0.3894, 0.3783, 0.4282, 0.3729, 0.4279, 0.4093, 0.2128, 0.5504, 0.1867, 0.5482, 0.3145, 0.2447, 0.3409, 0.2434, 0.6286, 0.6052, 0.6212, 0.6236, 0.406, 0.7057, 0.403, 0.6645, 0.2169, 0.3233, 0.2006, 0.4197, 8.436e-05, 0.4274, 0.09895, 0.1433, 0.2896, 0.2392, 0.2169, 0.3233, 0.09895, 0.1433, 0.3436, 0.006034, 0.3225, 0.5622, 0.3324, 0.5648, 0.3035, 0.7537, 0.2902, 0.7523, 0.2257, 0.4912, 0.247, 0.5254, 0.1006, 0.656, 0.05543, 0.5942, 0.4044, 0.5262, 0.4638, 0.4643, 0.6544, 0.3932, 0.5731, 0.6659, 0.349, 0.5635, 0.4044, 0.5262, 0.5731, 0.6659, 0.3346, 0.7542, 0.384, 0.3022, 0.3094, 0.2713, 0.3717, 0.05649, 0.4963, 0.1099, 0.4941, 0.4143, 0.4281, 0.3231, 0.5617, 0.1496, 0.7051, 0.3122, 0.1096, 0.1539, 0.3031, 8.072e-05, 0.3073, 0.1238, 0.1319, 0.1963, 8.072e-05, 0.3761, 0.1096, 0.1539, 0.1319, 0.1963, 0.08922, 0.3951, 0.00367, 0.3815, 0.0, 0.0, 0.0, 0.0, 0.0, 0.0, 0.0, 0.0, 0.0, 0.0, 0.0, 0.0, 0.0, 0.0, 0.0, 0.0, 0.6924, 0.551, 0.4933, 0.6518, 0.4699, 0.6155, 0.5819, 0.4952, 0.745, 0.346, 0.6924, 0.551, 0.5819, 0.4952, 0.6237, 0.3332, 0.8256, 0.9658, 0.7803, 0.9651, 0.7804, 0.6205, 0.8256, 0.6211, 0.4773, 0.02964, 0.5504, 0.06233, 0.4954, 0.1663, 0.4372, 0.143, 0.1796, 0.9292, 0.1614, 0.9637, 0.02488, 0.9496, 0.06881, 0.9089, 0.0, 0.0, 0.0, 0.0, 0.0, 0.0, 0.0, 0.0, 8.436e-05, 0.4622, 8.436e-05, 0.4274, 0.2006, 0.4197, 0.2018, 0.4377, 0.3361, 0.1224, 0.3073, 0.1238, 0.3031, 8.072e-05, 0.3414, 8.072e-05, 0.09676, 0.4281, 0.08922, 0.3951, 0.1959, 0.3586, 0.2103, 0.3709, 0.2018, 0.3804, 0.4933, 0.6518, 0.4182, 0.6148, 0.4111, 0.6382, 0.418, 0.5222, 0.4287, 0.5248, 0.442, 0.5153, 0.4699, 0.6155, 0.5504, 0.06233, 0.704, 0.1846, 0.6168, 0.2865, 0.4954, 0.1663, 0.0, 0.0, 0.0, 0.0, 0.0, 0.0, 0.0, 0.0, 0.5367, 0.4102, 0.4941, 0.4143, 0.7051, 0.3122, 0.7118, 0.327, 0.247, 0.5254, 0.3225, 0.5622, 0.2902, 0.7523, 0.1006, 0.656, 0.2255, 0.2335, 0.3932, 0.2513, 0.3759, 0.3755, 0.219, 0.3686, 0.7803, 0.03622, 0.7954, 0.03226, 0.8213, 0.1569, 0.8067, 0.1592, 0.8097, 0.1945, 0.8244, 0.193, 0.8333, 0.3167, 0.8187, 0.3174, 0.2169, 0.4035, 0.3755, 0.4117, 0.3788, 0.5383, 0.2091, 0.5279, 0.0, 0.0, 0.0, 0.0, 0.0, 0.0, 0.0, 0.0, 0.82, 0.439, 0.8346, 0.4386, 0.8352, 0.4796, 0.8205, 0.48, 0.3906, 0.4753, 0.3901, 0.486, 0.3883, 0.4912, 0.3335, 0.4135, 0.3369, 0.4106, 0.3436, 0.4086, 0.3761, 0.4252, 0.233, 0.3514, 0.2208, 0.3273, 0.337, 0.2312, 0.3323, 0.2691, 0.9126, 0.925, 0.939, 0.9552, 0.75, 0.9634, 0.7257, 0.9279, 0.4954, 0.1663, 0.6168, 0.2865, 0.5193, 0.3395, 0.4453, 0.252, 0.6097, 0.00542, 0.8141, 0.01004, 0.7816, 0.04441, 0.6107, 0.04796, 0.5184, 0.559, 0.9998, 0.4458, 0.9998, 0.4935, 0.5184, 0.6202, 0.233, 0.3514, 0.3323, 0.2691, 0.3323, 0.3079, 0.2503, 0.3776, 0.2503, 0.3776, 0.3323, 0.3079, 0.3324, 0.3331, 0.2615, 0.3944, 0.2615, 0.3944, 0.3324, 0.3331, 0.333, 0.3555, 0.2716, 0.4094, 0.2716, 0.4094, 0.333, 0.3555, 0.3331, 0.3841, 0.2843, 0.428, 0.2843, 0.428, 0.3331, 0.3841, 0.3335, 0.4135, 0.2971, 0.4469, 0.3711, 0.04886, 0.7749, 9.443e-05, 0.9999, 0.2787, 0.5195, 0.4569, 0.5184, 0.2454, 0.9998, 0.3724, 0.9998, 0.4253, 0.5184, 0.3132, 0.5195, 0.4569, 0.9999, 0.2787, 0.9999, 0.6185, 0.6595, 0.8415, 0.6617, 0.5175, 0.659, 0.5416, 0.5061, 0.4817, 0.5092, 0.4625, 0.4111, 0.6382, 0.3968, 0.6386, 0.4054, 0.5214, 0.418, 0.5222, 0.4878, 0.4683, 0.4843, 0.4835, 0.4585, 0.4862, 0.4615, 0.4739, 0.5092, 0.4625, 0.5061, 0.4817, 0.4843, 0.4835, 0.4878, 0.4683, 0.4615, 0.4739, 0.4585, 0.4862, 0.4417, 0.4877, 0.4444, 0.4772, 0.4444, 0.4772, 0.4417, 0.4877, 0.4268, 0.4883, 0.4293, 0.4795, 0.4293, 0.4795, 0.4268, 0.4883, 0.4078, 0.49, 0.4099, 0.4829, 0.4099, 0.4829, 0.4078, 0.49, 0.3883, 0.4912, 0.3901, 0.486, 0.09998, 0.1621, 0.2893, 0.006708, 0.337, 0.2312, 0.2208, 0.3273, 0.3962, 0.9454, 0.387, 0.9841, 0.1614, 0.9637, 0.1796, 0.9292, 0.3414, 8.072e-05, 0.4773, 0.02964, 0.4372, 0.143, 0.3361, 0.1224, 0.0, 0.0, 0.0, 0.0, 0.0, 0.0, 0.0, 0.0, 0.4281, 0.3231, 0.384, 0.3022, 0.4963, 0.1099, 0.5617, 0.1496, 0.2018, 0.4377, 0.2257, 0.4912, 0.05543, 0.5942, 8.436e-05, 0.4622, 0.0434, 0.1878, 0.1577, 0.2143, 0.1548, 0.3504, 0.04403, 0.3192, 0.851, 0.673, 0.7394, 0.7451, 0.6968, 0.5109, 0.8073, 0.4336, 0.127, 0.7875, 0.005804, 0.7856, 3.774e-05, 0.7398, 0.1213, 0.7417, 0.04051, 0.3553, 0.1515, 0.3868, 0.1416, 0.5128, 0.02885, 0.482, 0.3809, 0.5546, 0.2614, 0.4874, 0.2802, 0.4942, 0.3811, 0.5597, 0.2342, 0.2109, 0.2267, 0.08681, 0.2717, 0.144, 0.3048, 0.2111, 0.3335, 0.4135, 0.3883, 0.4912, 0.3683, 0.548, 0.3539, 0.5619, 0.2887, 0.4696, 0.2971, 0.4469, 0.1783, 0.5265, 0.1563, 0.5327, 0.1902, 0.4019, 0.2079, 0.4149, 0.5682, 0.8304, 0.5015, 0.9024, 0.4038, 0.7076, 0.4509, 0.6586, 0.2236, 0.5894, 0.1684, 0.5385, 0.2499, 0.4552, 0.2848, 0.4938, 0.4355, 0.639, 0.3949, 0.6807, 0.3838, 0.6483, 0.4171, 0.6145, 0.4509, 0.6586, 0.4038, 0.7076, 0.3949, 0.6807, 0.4355, 0.639, 0.4171, 0.6145, 0.3838, 0.6483, 0.3767, 0.6276, 0.4053, 0.5986, 0.4053, 0.5986, 0.3767, 0.6276, 0.3702, 0.609, 0.3947, 0.5843, 0.3947, 0.5843, 0.3702, 0.609, 0.3621, 0.5857, 0.3816, 0.5663, 0.3816, 0.5663, 0.3621, 0.5857, 0.3539, 0.5619, 0.3683, 0.548, 0.3361, 0.1224, 0.4372, 0.143, 0.3975, 0.2363, 0.3213, 0.2125, 0.175, 0.01545, 0.359, 0.01188, 0.372, 0.05136, 0.2069, 0.05094, 0.0001809, 0.4357, 0.3245, 0.5129, 0.3245, 0.5685, 0.0001808, 0.4822, 0.1783, 0.5265, 0.2079, 0.4149, 0.2299, 0.4295, 0.2043, 0.5204, 0.2043, 0.5204, 0.2299, 0.4295, 0.244, 0.439, 0.2213, 0.5169, 0.2213, 0.5169, 0.244, 0.439, 0.2567, 0.4477, 0.2364, 0.5146, 0.2364, 0.5146, 0.2567, 0.4477, 0.2726, 0.4585, 0.2558, 0.5112, 0.2558, 0.5112, 0.2726, 0.4585, 0.2887, 0.4696, 0.2757, 0.5081, 0.004789, 0.2891, 0.234, 0.1387, 0.3251, 0.5262, 9.443e-05, 0.6422, 0.0001808, 0.3837, 0.3245, 0.2971, 0.3245, 0.3589, 0.0001808, 0.4353, 9.443e-05, 0.6422, 0.3251, 0.5262, 0.4966, 0.8604, 0.2242, 0.8919, 0.002634, 0.4738, 0.05538, 0.2676, 0.1902, 0.4019, 0.1563, 0.5327, 0.1285, 0.6901, 0.007637, 0.6886, 0.02077, 0.4991, 0.1402, 0.4998, 0.1408, 0.3077, 0.02362, 0.3074, 0.02601, 0.259, 0.1425, 0.259, 0.02258, 0.2076, 0.1391, 0.2076, 0.1425, 0.259, 0.02601, 0.259, 0.233, 0.8143, 0.3119, 0.5195, 0.3824, 0.5195, 0.3167, 0.8322, 0.1424, 0.8662, 0.1473, 0.9437, 0.09871, 0.9113, 0.06948, 0.8321, 0.1496, 0.2117, 0.07056, 0.5208, 6.204e-05, 0.5209, 0.07903, 0.2121, 0.00536, 0.2595, 0.0288, 5.938e-05, 0.3527, 0.005728, 0.3292, 0.2652, 0.3029, 0.8875, 0.3101, 0.9998, 0.1473, 0.9437, 0.1424, 0.8662, 0.2691, 5.309e-05, 0.2819, 0.492, 0.2716, 0.9999, 5.309e-05, 0.9992, 0.01347, 0.4917, 0.005711, 5.368e-05, 0.01594, 0.06577, 0.1324, 0.06577, 0.1391, 0.2076, 0.02258, 0.2076, 0.08246, 0.1241, 0.07504, 6.183e-05, 0.2267, 0.08681, 0.2342, 0.2109, 0.133, 0.9342, 0.01179, 0.9323, 0.005804, 0.7856, 0.127, 0.7875, 0.1331, 1.0, 0.01185, 0.9981, 0.01179, 0.9323, 0.133, 0.9342, 0.007459, 0.1242, 6.183e-05, 0.0001598, 0.07504, 6.183e-05, 0.08246, 0.1241, 0.01603, 3.774e-05, 0.1325, 3.774e-05, 0.1324, 0.06577, 0.01594, 0.06577, 0.006836, 0.8868, 0.02972, 0.4993, 0.1048, 0.4994, 0.08189, 0.8873, 0.3778, 0.8876, 0.385, 0.9999, 0.3101, 0.9998, 0.3029, 0.8875, 0.3766, 0.1243, 0.3531, 0.5001, 0.2781, 0.5001, 0.3015, 0.1243, 0.3531, 0.5001, 0.3778, 0.8876, 0.3029, 0.8875, 0.2781, 0.5001, 6.391e-05, 0.9994, 0.006836, 0.8868, 0.08189, 0.8873, 0.07507, 0.9999, 0.07507, 0.9999, 0.08189, 0.8873, 0.233, 0.8143, 0.2389, 0.9456, 0.9789, 0.3684, 0.9345, 0.379, 0.9297, 0.3557, 0.9789, 0.3555, 0.07056, 0.5208, 0.1424, 0.8662, 0.06948, 0.8321, 6.204e-05, 0.5209, 0.2389, 0.9456, 0.233, 0.8143, 0.3167, 0.8322, 0.2865, 0.91, 0.1213, 0.7417, 3.774e-05, 0.7398, 0.007637, 0.6886, 0.1285, 0.6901, 0.04403, 0.3192, 0.1548, 0.3504, 0.1515, 0.3868, 0.04051, 0.3553, 0.219, 0.3686, 0.3759, 0.3755, 0.3755, 0.4117, 0.2169, 0.4035, 0.8067, 0.1592, 0.8213, 0.1569, 0.8244, 0.193, 0.8097, 0.1945, 0.6008, 0.5453, 0.6286, 0.6052, 0.403, 0.6645, 0.4026, 0.5763, 0.302, 0.559, 0.2128, 0.5504, 0.3409, 0.2434, 0.4335, 0.24, 0.394, 0.5376, 0.3903, 0.4115, 0.4279, 0.4093, 0.4226, 0.5379, 0.788, 0.3196, 0.7791, 0.1963, 0.8097, 0.1945, 0.8187, 0.3174, 0.302, 0.559, 0.3027, 0.608, 0.2136, 0.6016, 0.2128, 0.5504, 9.462e-05, 0.4728, 0.0107, 0.345, 0.04051, 0.3553, 0.02885, 0.482, 0.1858, 0.7829, 0.1879, 0.5994, 0.2136, 0.6016, 0.2122, 0.7849, 0.8213, 0.1569, 0.9891, 0.1377, 0.9916, 0.1745, 0.8244, 0.193, 0.5963, 0.1633, 0.7768, 0.1601, 0.7791, 0.1963, 0.597, 0.2006, 0.4282, 0.3729, 0.5963, 0.1633, 0.597, 0.2006, 0.4279, 0.4093, 0.1548, 0.3504, 0.219, 0.3686, 0.2169, 0.4035, 0.1515, 0.3868, 0.3759, 0.3755, 0.3894, 0.3783, 0.3903, 0.4115, 0.3755, 0.4117, 0.3844, 6.204e-05, 0.3766, 0.1243, 0.3015, 0.1243, 0.3093, 6.204e-05, 0.02972, 0.4993, 0.007459, 0.1242, 0.08246, 0.1241, 0.1048, 0.4994, 5.938e-05, 0.9999, 0.0004482, 0.6114, 0.00536, 0.2595, 0.3292, 0.2652, 0.3305, 0.6163, 0.3527, 0.9531, 0.3093, 6.204e-05, 0.3015, 0.1243, 0.1496, 0.2117, 0.1575, 0.08743, 0.1575, 0.08743, 0.1496, 0.2117, 0.07903, 0.2121, 0.1126, 0.145, 0.1402, 0.4998, 0.02077, 0.4991, 0.02362, 0.3074, 0.1408, 0.3077, 0.3119, 0.5195, 0.2342, 0.2109, 0.3048, 0.2111, 0.3824, 0.5195, 0.3709, 0.5608, 0.2349, 0.4923, 0.2614, 0.4874, 0.3809, 0.5546, 0.8187, 0.3174, 0.8333, 0.3167, 0.8346, 0.4386, 0.82, 0.439, 0.1197, 0.4688, 0.3034, 0.3095, 0.321, 0.3105, 0.1824, 0.4488, 0.5989, 0.5474, 0.6, 0.5417, 0.4113, 0.5664, 0.4195, 0.5671, 0.42, 0.5566, 0.3902, 0.5549, 0.448, 0.2532, 0.4535, 0.2554, 0.0, 0.0, 0.0, 0.0, 0.0, 0.0, 0.0, 0.0, 0.7897, 0.4823, 0.7893, 0.4414, 0.82, 0.439, 0.8205, 0.48, 0.42, 0.5566, 0.4196, 0.6012, 0.3904, 0.6019, 0.3902, 0.5549, 0.4195, 0.5671, 0.4113, 0.5664, 0.3809, 0.5546, 0.3811, 0.5597, 0.0, 0.0, 0.0, 0.0, 0.0, 0.0, 0.0, 0.0, 0.6632, 8.541e-05, 0.7273, 8.541e-05, 0.7251, 0.02543, 0.6619, 0.02504, 0.4226, 0.5379, 0.6, 0.331, 0.6034, 0.4572, 0.4353, 0.5547, 0.6, 0.331, 0.788, 0.3196, 0.7893, 0.4414, 0.6034, 0.4572, 0.8333, 0.3167, 0.9992, 0.3034, 0.9999, 0.4288, 0.8346, 0.4386, 0.3043, 0.7897, 0.3027, 0.608, 0.3904, 0.6019, 0.3933, 0.7832])
me_cube_001.use_remesh_preserve_volume = False
me_cube_001.use_remesh_preserve_attributes = False
me_cube_001.use_mirror_vertex_groups = False
me_cube_001.update()

# ---- objects
ob_cube = bpy.data.objects.new('Cube', me_cube_001)

# ---- transforms, parenting, visibility, modifiers, constraints
ob_cube.location = (-0.2075, 0.06982, 0.005581)
ob_cube.scale = (0.05511, 0.05511, 0.05511)
ob_cube.lineart.crease_threshold = 0.0

# ---- collection membership
col_collection_1.objects.link(ob_cube)

# ---- scene / render settings (as saved in the file)
scene.frame_start = 1; scene.frame_end = 250; scene.frame_set(1)
scene.render.engine = 'BLENDER_EEVEE_NEXT'
scene.render.resolution_percentage = 50
scene.render.dither_intensity = 0.0
scene.cycles.use_denoising = False
scene.cycles.samples = 10
scene.cycles.sampling_pattern = 'TABULATED_SOBOL'
scene.cycles.light_sampling_threshold = 0.0
scene.cycles.use_adaptive_sampling = False
scene.cycles.use_light_tree = False
scene.cycles.blur_glossy = 0.0
scene.cycles.pixel_filter_type = 'GAUSSIAN'
scene.cycles.sample_clamp_indirect = 0.0
scene.view_settings.view_transform = 'Standard'
bpy.context.view_layer.update()

# ---- added for rendering (the .blend has no active camera and no usable light): camera, sun
cam_auto = bpy.data.cameras.new('AutoCamera')
cam_auto.lens = 50.0
cam_auto.sensor_width = 36.0
cam_auto.clip_end = 1000.0
ob_auto_camera = bpy.data.objects.new('AutoCamera', cam_auto)
scene.collection.objects.link(ob_auto_camera)
ob_auto_camera.location = (0.401825, -0.440036, 0.376383)
ob_auto_camera.rotation_euler = (1.09748, -7.21219e-08, 0.694738)
scene.camera = ob_auto_camera
light_auto_sun = bpy.data.lights.new('AutoSun', 'SUN')
light_auto_sun.energy = 3.0
light_auto_sun.angle = 0.0523599
ob_auto_sun = bpy.data.objects.new('AutoSun', light_auto_sun)
scene.collection.objects.link(ob_auto_sun)
ob_auto_sun.rotation_euler = (0.872665, 0.174533, 0.523599)
bpy.context.view_layer.update()
